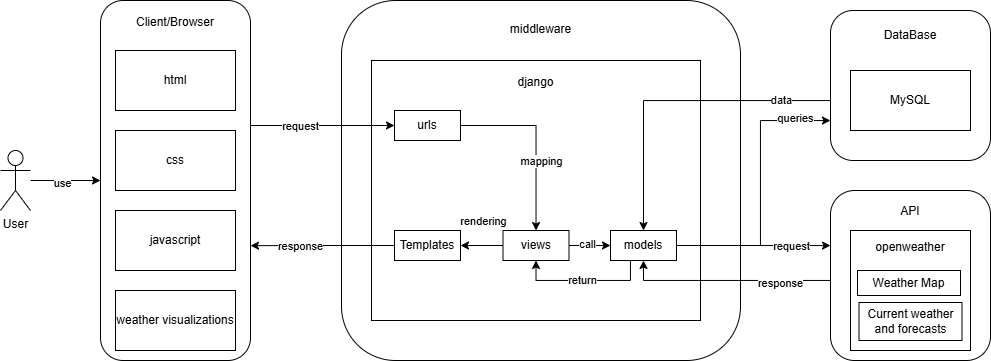

The diagram above was exported from draw.io. Its source (the exported page's mxGraphModel, read from the mxfile embedded in the PNG):
<mxGraphModel dx="1509" dy="777" grid="1" gridSize="10" guides="1" tooltips="1" connect="1" arrows="1" fold="1" page="1" pageScale="1" pageWidth="827" pageHeight="1169" math="0" shadow="0">
  <root>
    <mxCell id="0" />
    <mxCell id="1" parent="0" />
    <mxCell id="IMV991JVtr9X0o2-LDnY-48" value="&lt;div&gt;API&lt;/div&gt;&lt;div&gt;&lt;br&gt;&lt;/div&gt;&lt;div&gt;&lt;br&gt;&lt;/div&gt;&lt;div&gt;&lt;br&gt;&lt;/div&gt;&lt;div&gt;&lt;br&gt;&lt;/div&gt;&lt;div&gt;&lt;br&gt;&lt;/div&gt;&lt;div&gt;&lt;br&gt;&lt;/div&gt;&lt;div&gt;&lt;br&gt;&lt;/div&gt;&lt;div&gt;&lt;br&gt;&lt;/div&gt;&lt;div&gt;&lt;br&gt;&lt;/div&gt;" style="rounded=1;whiteSpace=wrap;html=1;" vertex="1" parent="1">
      <mxGeometry x="850" y="350" width="160" height="170" as="geometry" />
    </mxCell>
    <mxCell id="IMV991JVtr9X0o2-LDnY-51" value="openweather&lt;div&gt;&lt;br&gt;&lt;/div&gt;&lt;div&gt;&lt;br&gt;&lt;/div&gt;&lt;div&gt;&lt;br&gt;&lt;/div&gt;&lt;div&gt;&lt;br&gt;&lt;/div&gt;&lt;div&gt;&lt;br&gt;&lt;/div&gt;&lt;div&gt;&lt;br&gt;&lt;/div&gt;" style="rounded=0;whiteSpace=wrap;html=1;" vertex="1" parent="1">
      <mxGeometry x="870" y="390" width="120" height="120" as="geometry" />
    </mxCell>
    <mxCell id="IMV991JVtr9X0o2-LDnY-1" value="&lt;div&gt;DataBase&lt;/div&gt;&lt;div&gt;&lt;br&gt;&lt;/div&gt;&lt;div&gt;&lt;br&gt;&lt;/div&gt;&lt;div&gt;&lt;br&gt;&lt;/div&gt;&lt;div&gt;&lt;br&gt;&lt;/div&gt;&lt;div&gt;&lt;br&gt;&lt;/div&gt;&lt;div&gt;&lt;br&gt;&lt;/div&gt;&lt;div&gt;&lt;br&gt;&lt;/div&gt;" style="rounded=1;whiteSpace=wrap;html=1;" vertex="1" parent="1">
      <mxGeometry x="850" y="170" width="160" height="150" as="geometry" />
    </mxCell>
    <mxCell id="IMV991JVtr9X0o2-LDnY-10" style="edgeStyle=orthogonalEdgeStyle;rounded=0;orthogonalLoop=1;jettySize=auto;html=1;entryX=0;entryY=0.5;entryDx=0;entryDy=0;" edge="1" parent="1" source="IMV991JVtr9X0o2-LDnY-4" target="IMV991JVtr9X0o2-LDnY-6">
      <mxGeometry relative="1" as="geometry" />
    </mxCell>
    <mxCell id="IMV991JVtr9X0o2-LDnY-11" value="use" style="edgeLabel;html=1;align=center;verticalAlign=middle;resizable=0;points=[];" vertex="1" connectable="0" parent="IMV991JVtr9X0o2-LDnY-10">
      <mxGeometry x="-0.0857" y="-2" relative="1" as="geometry">
        <mxPoint as="offset" />
      </mxGeometry>
    </mxCell>
    <mxCell id="IMV991JVtr9X0o2-LDnY-4" value="User" style="shape=umlActor;verticalLabelPosition=bottom;verticalAlign=top;html=1;outlineConnect=0;" vertex="1" parent="1">
      <mxGeometry x="20" y="310" width="30" height="60" as="geometry" />
    </mxCell>
    <mxCell id="IMV991JVtr9X0o2-LDnY-5" value="middleware&lt;br&gt;&lt;div&gt;&lt;br&gt;&lt;/div&gt;&lt;div&gt;&lt;br&gt;&lt;/div&gt;&lt;div&gt;&lt;br&gt;&lt;/div&gt;&lt;div&gt;&lt;br&gt;&lt;/div&gt;&lt;div&gt;&lt;br&gt;&lt;/div&gt;&lt;div&gt;&lt;br&gt;&lt;/div&gt;&lt;div&gt;&lt;br&gt;&lt;/div&gt;&lt;div&gt;&lt;br&gt;&lt;/div&gt;&lt;div&gt;&lt;br&gt;&lt;/div&gt;&lt;div&gt;&lt;br&gt;&lt;/div&gt;&lt;div&gt;&lt;br&gt;&lt;/div&gt;&lt;div&gt;&lt;br&gt;&lt;/div&gt;&lt;div&gt;&lt;br&gt;&lt;/div&gt;&lt;div&gt;&lt;br&gt;&lt;/div&gt;&lt;div&gt;&lt;br&gt;&lt;/div&gt;&lt;div&gt;&lt;br&gt;&lt;/div&gt;&lt;div&gt;&lt;br&gt;&lt;/div&gt;&lt;div&gt;&lt;br&gt;&lt;/div&gt;&lt;div&gt;&lt;br&gt;&lt;/div&gt;&lt;div&gt;&lt;br&gt;&lt;/div&gt;&lt;div&gt;&lt;br&gt;&lt;/div&gt;" style="rounded=1;whiteSpace=wrap;html=1;" vertex="1" parent="1">
      <mxGeometry x="361" y="160" width="399" height="360" as="geometry" />
    </mxCell>
    <mxCell id="IMV991JVtr9X0o2-LDnY-6" value="Client/Browser&lt;div&gt;&lt;br&gt;&lt;/div&gt;&lt;div&gt;&lt;br&gt;&lt;/div&gt;&lt;div&gt;&lt;br&gt;&lt;/div&gt;&lt;div&gt;&lt;br&gt;&lt;/div&gt;&lt;div&gt;&lt;br&gt;&lt;/div&gt;&lt;div&gt;&lt;br&gt;&lt;/div&gt;&lt;div&gt;&lt;br&gt;&lt;/div&gt;&lt;div&gt;&lt;br&gt;&lt;/div&gt;&lt;div&gt;&lt;br&gt;&lt;/div&gt;&lt;div&gt;&lt;br&gt;&lt;/div&gt;&lt;div&gt;&lt;br&gt;&lt;/div&gt;&lt;div&gt;&lt;br&gt;&lt;/div&gt;&lt;div&gt;&lt;br&gt;&lt;/div&gt;&lt;div&gt;&lt;br&gt;&lt;/div&gt;&lt;div&gt;&lt;br&gt;&lt;/div&gt;&lt;div&gt;&lt;br&gt;&lt;/div&gt;&lt;div&gt;&lt;br&gt;&lt;/div&gt;&lt;div&gt;&lt;br&gt;&lt;/div&gt;&lt;div&gt;&lt;br&gt;&lt;/div&gt;&lt;div&gt;&lt;br&gt;&lt;/div&gt;&lt;div&gt;&lt;br&gt;&lt;/div&gt;&lt;div&gt;&lt;br&gt;&lt;/div&gt;" style="rounded=1;whiteSpace=wrap;html=1;" vertex="1" parent="1">
      <mxGeometry x="120" y="160" width="150" height="360" as="geometry" />
    </mxCell>
    <mxCell id="IMV991JVtr9X0o2-LDnY-7" value="django&lt;div&gt;&lt;br&gt;&lt;/div&gt;&lt;div&gt;&lt;br&gt;&lt;/div&gt;&lt;div&gt;&lt;br&gt;&lt;/div&gt;&lt;div&gt;&lt;br&gt;&lt;/div&gt;&lt;div&gt;&lt;br&gt;&lt;/div&gt;&lt;div&gt;&lt;br&gt;&lt;/div&gt;&lt;div&gt;&lt;br&gt;&lt;/div&gt;&lt;div&gt;&lt;br&gt;&lt;/div&gt;&lt;div&gt;&lt;br&gt;&lt;/div&gt;&lt;div&gt;&lt;br&gt;&lt;/div&gt;&lt;div&gt;&lt;br&gt;&lt;/div&gt;&lt;div&gt;&lt;br&gt;&lt;/div&gt;&lt;div&gt;&lt;br&gt;&lt;/div&gt;&lt;div&gt;&lt;br&gt;&lt;/div&gt;&lt;div&gt;&lt;br&gt;&lt;/div&gt;" style="rounded=0;whiteSpace=wrap;html=1;" vertex="1" parent="1">
      <mxGeometry x="391" y="220" width="329" height="260" as="geometry" />
    </mxCell>
    <mxCell id="IMV991JVtr9X0o2-LDnY-12" value="html" style="rounded=0;whiteSpace=wrap;html=1;" vertex="1" parent="1">
      <mxGeometry x="135" y="210" width="120" height="60" as="geometry" />
    </mxCell>
    <mxCell id="IMV991JVtr9X0o2-LDnY-13" value="css" style="rounded=0;whiteSpace=wrap;html=1;" vertex="1" parent="1">
      <mxGeometry x="135" y="290" width="120" height="60" as="geometry" />
    </mxCell>
    <mxCell id="IMV991JVtr9X0o2-LDnY-14" value="javascript" style="rounded=0;whiteSpace=wrap;html=1;" vertex="1" parent="1">
      <mxGeometry x="135" y="370" width="120" height="60" as="geometry" />
    </mxCell>
    <mxCell id="IMV991JVtr9X0o2-LDnY-20" value="weather visualizations" style="rounded=0;whiteSpace=wrap;html=1;" vertex="1" parent="1">
      <mxGeometry x="135" y="450" width="120" height="60" as="geometry" />
    </mxCell>
    <mxCell id="IMV991JVtr9X0o2-LDnY-68" style="edgeStyle=orthogonalEdgeStyle;rounded=0;orthogonalLoop=1;jettySize=auto;html=1;" edge="1" parent="1" source="IMV991JVtr9X0o2-LDnY-24" target="IMV991JVtr9X0o2-LDnY-34">
      <mxGeometry relative="1" as="geometry" />
    </mxCell>
    <mxCell id="IMV991JVtr9X0o2-LDnY-69" value="call" style="edgeLabel;html=1;align=center;verticalAlign=middle;resizable=0;points=[];" vertex="1" connectable="0" parent="IMV991JVtr9X0o2-LDnY-68">
      <mxGeometry x="-0.1186" y="2" relative="1" as="geometry">
        <mxPoint as="offset" />
      </mxGeometry>
    </mxCell>
    <mxCell id="IMV991JVtr9X0o2-LDnY-80" style="edgeStyle=orthogonalEdgeStyle;rounded=0;orthogonalLoop=1;jettySize=auto;html=1;entryX=1;entryY=0.5;entryDx=0;entryDy=0;" edge="1" parent="1" source="IMV991JVtr9X0o2-LDnY-24" target="IMV991JVtr9X0o2-LDnY-70">
      <mxGeometry relative="1" as="geometry" />
    </mxCell>
    <mxCell id="IMV991JVtr9X0o2-LDnY-89" value="rendering" style="edgeLabel;html=1;align=center;verticalAlign=middle;resizable=0;points=[];" vertex="1" connectable="0" parent="IMV991JVtr9X0o2-LDnY-80">
      <mxGeometry x="-0.0625" y="2" relative="1" as="geometry">
        <mxPoint y="-27" as="offset" />
      </mxGeometry>
    </mxCell>
    <mxCell id="IMV991JVtr9X0o2-LDnY-24" value="views" style="rounded=0;whiteSpace=wrap;html=1;" vertex="1" parent="1">
      <mxGeometry x="522.5" y="390" width="66" height="30" as="geometry" />
    </mxCell>
    <mxCell id="IMV991JVtr9X0o2-LDnY-32" style="edgeStyle=orthogonalEdgeStyle;rounded=0;orthogonalLoop=1;jettySize=auto;html=1;" edge="1" parent="1" source="IMV991JVtr9X0o2-LDnY-25" target="IMV991JVtr9X0o2-LDnY-24">
      <mxGeometry relative="1" as="geometry" />
    </mxCell>
    <mxCell id="IMV991JVtr9X0o2-LDnY-33" value="mapping" style="edgeLabel;html=1;align=center;verticalAlign=middle;resizable=0;points=[];" vertex="1" connectable="0" parent="IMV991JVtr9X0o2-LDnY-32">
      <mxGeometry x="-0.1744" y="3" relative="1" as="geometry">
        <mxPoint x="6" y="38" as="offset" />
      </mxGeometry>
    </mxCell>
    <mxCell id="IMV991JVtr9X0o2-LDnY-25" value="urls" style="rounded=0;whiteSpace=wrap;html=1;" vertex="1" parent="1">
      <mxGeometry x="414" y="270" width="66" height="30" as="geometry" />
    </mxCell>
    <mxCell id="IMV991JVtr9X0o2-LDnY-76" style="edgeStyle=orthogonalEdgeStyle;rounded=0;orthogonalLoop=1;jettySize=auto;html=1;" edge="1" parent="1" source="IMV991JVtr9X0o2-LDnY-34">
      <mxGeometry relative="1" as="geometry">
        <mxPoint x="850" y="280" as="targetPoint" />
        <Array as="points">
          <mxPoint x="780" y="405" />
          <mxPoint x="780" y="280" />
          <mxPoint x="850" y="280" />
        </Array>
      </mxGeometry>
    </mxCell>
    <mxCell id="IMV991JVtr9X0o2-LDnY-77" value="queries" style="edgeLabel;html=1;align=center;verticalAlign=middle;resizable=0;points=[];" vertex="1" connectable="0" parent="IMV991JVtr9X0o2-LDnY-76">
      <mxGeometry x="0.7449" y="3" relative="1" as="geometry">
        <mxPoint as="offset" />
      </mxGeometry>
    </mxCell>
    <mxCell id="IMV991JVtr9X0o2-LDnY-84" style="edgeStyle=orthogonalEdgeStyle;rounded=0;orthogonalLoop=1;jettySize=auto;html=1;entryX=0.5;entryY=1;entryDx=0;entryDy=0;" edge="1" parent="1" source="IMV991JVtr9X0o2-LDnY-34" target="IMV991JVtr9X0o2-LDnY-24">
      <mxGeometry relative="1" as="geometry">
        <Array as="points">
          <mxPoint x="650" y="440" />
          <mxPoint x="556" y="440" />
        </Array>
      </mxGeometry>
    </mxCell>
    <mxCell id="IMV991JVtr9X0o2-LDnY-85" value="return" style="edgeLabel;html=1;align=center;verticalAlign=middle;resizable=0;points=[];" vertex="1" connectable="0" parent="IMV991JVtr9X0o2-LDnY-84">
      <mxGeometry x="0.018" relative="1" as="geometry">
        <mxPoint as="offset" />
      </mxGeometry>
    </mxCell>
    <mxCell id="IMV991JVtr9X0o2-LDnY-34" value="models" style="rounded=0;whiteSpace=wrap;html=1;" vertex="1" parent="1">
      <mxGeometry x="630" y="390" width="66" height="30" as="geometry" />
    </mxCell>
    <mxCell id="IMV991JVtr9X0o2-LDnY-37" value="MySQL" style="rounded=0;whiteSpace=wrap;html=1;" vertex="1" parent="1">
      <mxGeometry x="870" y="230" width="120" height="60" as="geometry" />
    </mxCell>
    <mxCell id="IMV991JVtr9X0o2-LDnY-49" value="Weather Map" style="rounded=0;whiteSpace=wrap;html=1;" vertex="1" parent="1">
      <mxGeometry x="877" y="430" width="103" height="25" as="geometry" />
    </mxCell>
    <mxCell id="IMV991JVtr9X0o2-LDnY-50" value="Current weather and forecasts" style="rounded=0;whiteSpace=wrap;html=1;" vertex="1" parent="1">
      <mxGeometry x="878.5" y="462" width="103" height="38" as="geometry" />
    </mxCell>
    <mxCell id="IMV991JVtr9X0o2-LDnY-70" value="Templates" style="rounded=0;whiteSpace=wrap;html=1;" vertex="1" parent="1">
      <mxGeometry x="414" y="390" width="66" height="30" as="geometry" />
    </mxCell>
    <mxCell id="IMV991JVtr9X0o2-LDnY-72" style="edgeStyle=orthogonalEdgeStyle;rounded=0;orthogonalLoop=1;jettySize=auto;html=1;entryX=0;entryY=0.5;entryDx=0;entryDy=0;" edge="1" parent="1" source="IMV991JVtr9X0o2-LDnY-6" target="IMV991JVtr9X0o2-LDnY-25">
      <mxGeometry relative="1" as="geometry">
        <Array as="points">
          <mxPoint x="310" y="285" />
          <mxPoint x="310" y="285" />
        </Array>
      </mxGeometry>
    </mxCell>
    <mxCell id="IMV991JVtr9X0o2-LDnY-73" value="request" style="edgeLabel;html=1;align=center;verticalAlign=middle;resizable=0;points=[];" vertex="1" connectable="0" parent="IMV991JVtr9X0o2-LDnY-72">
      <mxGeometry x="-0.1966" y="2" relative="1" as="geometry">
        <mxPoint x="-8" y="2" as="offset" />
      </mxGeometry>
    </mxCell>
    <mxCell id="IMV991JVtr9X0o2-LDnY-74" style="edgeStyle=orthogonalEdgeStyle;rounded=0;orthogonalLoop=1;jettySize=auto;html=1;entryX=0;entryY=0.324;entryDx=0;entryDy=0;entryPerimeter=0;" edge="1" parent="1" source="IMV991JVtr9X0o2-LDnY-34" target="IMV991JVtr9X0o2-LDnY-48">
      <mxGeometry relative="1" as="geometry" />
    </mxCell>
    <mxCell id="IMV991JVtr9X0o2-LDnY-75" value="request" style="edgeLabel;html=1;align=center;verticalAlign=middle;resizable=0;points=[];" vertex="1" connectable="0" parent="IMV991JVtr9X0o2-LDnY-74">
      <mxGeometry x="0.166" y="-4" relative="1" as="geometry">
        <mxPoint x="25" y="-4" as="offset" />
      </mxGeometry>
    </mxCell>
    <mxCell id="IMV991JVtr9X0o2-LDnY-78" style="edgeStyle=orthogonalEdgeStyle;rounded=0;orthogonalLoop=1;jettySize=auto;html=1;entryX=0.5;entryY=0;entryDx=0;entryDy=0;" edge="1" parent="1" source="IMV991JVtr9X0o2-LDnY-1" target="IMV991JVtr9X0o2-LDnY-34">
      <mxGeometry relative="1" as="geometry">
        <Array as="points">
          <mxPoint x="663" y="260" />
        </Array>
      </mxGeometry>
    </mxCell>
    <mxCell id="IMV991JVtr9X0o2-LDnY-79" value="data" style="edgeLabel;html=1;align=center;verticalAlign=middle;resizable=0;points=[];" vertex="1" connectable="0" parent="IMV991JVtr9X0o2-LDnY-78">
      <mxGeometry x="0.5774" y="4" relative="1" as="geometry">
        <mxPoint x="133" y="-63" as="offset" />
      </mxGeometry>
    </mxCell>
    <mxCell id="IMV991JVtr9X0o2-LDnY-82" style="edgeStyle=orthogonalEdgeStyle;rounded=0;orthogonalLoop=1;jettySize=auto;html=1;entryX=0.5;entryY=1;entryDx=0;entryDy=0;" edge="1" parent="1" source="IMV991JVtr9X0o2-LDnY-48" target="IMV991JVtr9X0o2-LDnY-34">
      <mxGeometry relative="1" as="geometry">
        <Array as="points">
          <mxPoint x="663" y="440" />
        </Array>
      </mxGeometry>
    </mxCell>
    <mxCell id="IMV991JVtr9X0o2-LDnY-83" value="response" style="edgeLabel;html=1;align=center;verticalAlign=middle;resizable=0;points=[];" vertex="1" connectable="0" parent="IMV991JVtr9X0o2-LDnY-82">
      <mxGeometry x="0.557" y="2" relative="1" as="geometry">
        <mxPoint x="111" y="1" as="offset" />
      </mxGeometry>
    </mxCell>
    <mxCell id="IMV991JVtr9X0o2-LDnY-86" style="edgeStyle=orthogonalEdgeStyle;rounded=0;orthogonalLoop=1;jettySize=auto;html=1;entryX=1;entryY=0.681;entryDx=0;entryDy=0;entryPerimeter=0;" edge="1" parent="1" source="IMV991JVtr9X0o2-LDnY-70" target="IMV991JVtr9X0o2-LDnY-6">
      <mxGeometry relative="1" as="geometry" />
    </mxCell>
    <mxCell id="IMV991JVtr9X0o2-LDnY-87" value="response" style="edgeLabel;html=1;align=center;verticalAlign=middle;resizable=0;points=[];" vertex="1" connectable="0" parent="IMV991JVtr9X0o2-LDnY-86">
      <mxGeometry x="0.4452" y="1" relative="1" as="geometry">
        <mxPoint x="10" y="-1" as="offset" />
      </mxGeometry>
    </mxCell>
  </root>
</mxGraphModel>